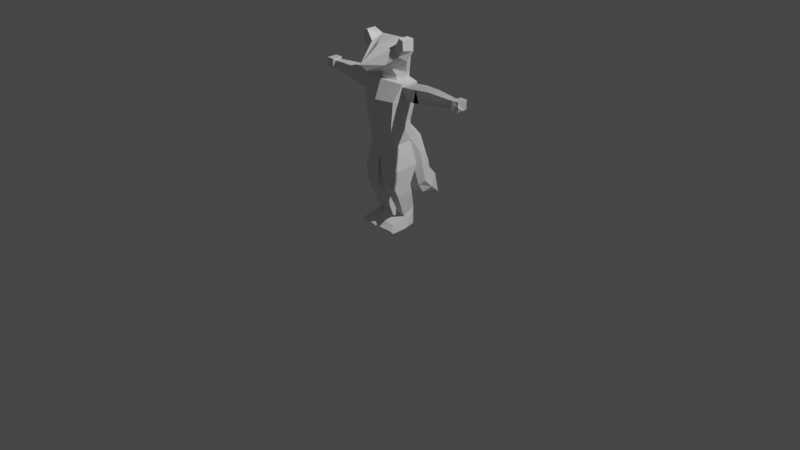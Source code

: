 # Source: Sable.01.06.21.blend  (saved by Blender 2.92.15; exported with 4.5.12 LTS)
import bpy
from mathutils import Matrix  # noqa: F401  (used for matrix-valued properties, if any)

bpy.ops.wm.read_factory_settings(use_empty=True)
scene = bpy.context.scene
scene.name = 'Scene'

# ---- collections
col_sable = bpy.data.collections.new('Sable'); scene.collection.children.link(col_sable)
col_render = bpy.data.collections.new('Render'); scene.collection.children.link(col_render)

# ---- materials (node trees are filled in below, after node groups)
mat_material = bpy.data.materials.new('Material')
mat_material.alpha_threshold = 0.0
mat_material.use_transparent_shadow = False
mat_material.line_color = (0.0, 0.0, 0.0, 1.0)

# ---- material node trees
mat_material.use_nodes = True; mat_material.node_tree.nodes.clear()
_N = mat_material.node_tree.nodes; _L = mat_material.node_tree.links
n0 = _N.new('ShaderNodeOutputMaterial'); n0.name = 'Material Output'; n0.location = (300, 300)
n1 = _N.new('ShaderNodeBsdfPrincipled'); n1.name = 'Principled BSDF'; n1.location = (10, 300)
n1.distribution = 'GGX'
n1.subsurface_method = 'BURLEY'
n1.inputs[2].default_value = 0.4
n1.inputs[3].default_value = 1.45
n1.inputs[27].default_value = (0.0, 0.0, 0.0, 1.0)
n1.inputs[28].default_value = 1.0
_L.new(n1.outputs[0], n0.inputs[0])
n0.is_active_output = True

# ---- world
world_world = bpy.data.worlds.new('World'); scene.world = world_world
world_world.use_nodes = True; world_world.node_tree.nodes.clear()
_N = world_world.node_tree.nodes; _L = world_world.node_tree.links
n0 = _N.new('ShaderNodeOutputWorld'); n0.name = 'World Output'; n0.location = (300, 300)
n1 = _N.new('ShaderNodeBackground'); n1.name = 'Background'; n1.location = (10, 300)
n1.inputs[0].default_value = (0.05088, 0.05088, 0.05088, 1.0)
_L.new(n1.outputs[0], n0.inputs[0])
n0.is_active_output = True
world_world.color = (0.05088, 0.05088, 0.05088)
world_world.use_sun_shadow = False
world_world.sun_shadow_jitter_overblur = 0.0

# ---- cameras
cam_camera = bpy.data.cameras.new('Camera')
cam_camera.clip_end = 100.0
cam_camera.ortho_scale = 7.314

# ---- lights
light_light = bpy.data.lights.new('Light', 'POINT')
light_light.transmission_factor = 0.0
light_light.energy = 1000.0
light_light.shadow_soft_size = 0.1
light_light.shadow_maximum_resolution = 0.006
light_light.use_absolute_resolution = True

# ---- meshes
me_cube = bpy.data.meshes.new('Cube')
me_cube.from_pydata([(0.0, -0.6563, 17.46), (0.0, -1.943, 14.64), (0.0, -4.426, 15.72), (0.0, -3.769, 15.02), (-1.969, -0.9326, 17.86), (-1.949, -0.9395, 15.68), (-1.969, -1.856, 17.86), (-1.907, -1.865, 16.25), (-1.364, -1.856, 16.96), (-1.364, -0.6563, 17.4), (-2.405, -1.856, 17.73), (-2.405, -0.6563, 17.73), (-2.409, -0.6622, 16.61), (-2.433, -1.856, 16.9), (-1.001, -1.871, 15.16), (-1.001, -2.552, 15.49), (-1.291, -0.4077, 14.44), (0.0, -1.917, 14.19), (0.0, 0.5269, 14.45), (-1.019, 0.2642, 14.45), (-1.073, -1.292, 14.34), (0.0, -2.536, 17.0), (0.0, 0.5631, 15.85), (0.0, -1.917, 13.29), (0.0, 0.3371, 13.55), (-1.003, 0.185, 13.55), (-1.073, -1.292, 13.44), (-1.369, 0.1983, 17.01), (0.0, 0.6227, 17.0), (-1.038, -0.5534, 13.49)], [], [(9, 4, 6, 8), (3, 2, 8, 7, 15), (10, 6, 4, 11), (14, 1, 3, 15), (5, 12, 11, 4, 9), (0, 9, 8, 2, 21), (13, 10, 11, 12), (7, 13, 12, 5), (5, 14, 15, 7), (14, 5, 16, 20), (19, 18, 24, 25), (9, 0, 28, 27), (1, 14, 20, 17), (7, 8, 6, 10, 13), (17, 20, 26, 23), (27, 28, 22, 18, 19, 16, 5, 9), (20, 16, 29, 26), (29, 16, 19, 25)])
_uv = me_cube.uv_layers.new(name='UVMap')
_uv.uv.foreach_set('vector', [0.75, 0.5, 0.875, 0.5, 0.875, 0.75, 0.75, 0.75, 0.375, 0.75, 0.625, 0.75, 0.625, 0.875, 0.375, 1.0, 0.375, 0.875, 0.5, 0.0, 0.625, 0.0, 0.625, 0.25, 0.5, 0.25, 0.25, 0.5, 0.375, 0.5, 0.375, 0.75, 0.25, 0.75, 0.375, 0.25, 0.4375, 0.25, 0.5, 0.25, 0.625, 0.25, 0.625, 0.375, 0.625, 0.5, 0.75, 0.5, 0.75, 0.75, 0.625, 0.75, 0.625, 0.625, 0.4375, 0.0, 0.5, 0.0, 0.5, 0.25, 0.4375, 0.25, 0.375, 0.0, 0.4375, 0.0, 0.4375, 0.25, 0.375, 0.25, 0.125, 0.5, 0.25, 0.5, 0.25, 0.75, 0.125, 0.75, 0.25, 0.5, 0.125, 0.5, 0.125, 0.5, 0.25, 0.5, 0.75, 0.5, 0.625, 0.5, 0.625, 0.5, 0.75, 0.5, 0.75, 0.5, 0.625, 0.5, 0.625, 0.5, 0.75, 0.5, 0.375, 0.5, 0.25, 0.5, 0.25, 0.5, 0.375, 0.5, 0.375, 1.0, 0.625, 0.875, 0.625, 1.0, 0.5, 1.0, 0.4375, 1.0, 0.375, 0.5, 0.25, 0.5, 0.25, 0.5, 0.375, 0.5, 0.75, 0.5, 0.625, 0.5, 0.625, 0.5, 0.625, 0.5, 0.625, 0.375, 0.375, 0.25, 0.375, 0.25, 0.625, 0.375, 0.25, 0.5, 0.375, 0.25, 0.4375, 0.4375, 0.25, 0.5, 0.4375, 0.4375, 0.375, 0.25, 0.625, 0.375, 0.625, 0.375])
me_cube.materials.append(mat_material)
me_cube.use_remesh_preserve_volume = False
me_cube.use_remesh_preserve_attributes = False
me_cube.use_mirror_vertex_groups = False
me_cube.update()
me_cube_001 = bpy.data.meshes.new('Cube.001')
me_cube_001.from_pydata([(-1.74, -2.354, 12.31), (-2.012, -1.545, 13.81), (-1.587, 0.4064, 11.93), (-2.02, 0.1985, 13.69), (0.0, -2.816, 12.31), (0.0, -2.151, 14.01), (0.0, 0.8191, 12.31), (0.0, 0.6869, 13.82), (-1.21, 0.2107, 10.02), (-1.439, -2.298, 10.05), (0.0, 0.549, 10.05), (0.0, -2.816, 10.05), (0.0, -2.816, 10.05), (-1.108, 0.3325, 8.021), (-1.179, -2.062, 7.922), (0.0, 0.678, 7.589), (0.0, -2.291, 7.16), (-1.859, -0.8398, 11.72), (-1.514, -1.073, 9.917), (0.0, -0.8066, 7.398), (-1.143, -0.8645, 7.971), (-2.016, -0.6734, 13.75)], [], [(2, 3, 7, 6), (4, 5, 1, 0), (4, 0, 9, 11), (2, 6, 10, 8), (13, 20, 18, 8), (9, 14, 16, 12, 11), (18, 17, 2, 8), (14, 20, 13, 15, 19, 16), (8, 10, 15, 13), (0, 17, 18, 9), (1, 21, 17, 0), (3, 21, 1, 5, 7), (18, 20, 14, 9), (17, 21, 3, 2)])
_uv = me_cube_001.uv_layers.new(name='UVMap')
_uv.uv.foreach_set('vector', [0.375, 0.25, 0.625, 0.25, 0.625, 0.5, 0.375, 0.5, 0.375, 0.75, 0.625, 0.75, 0.625, 1.0, 0.375, 1.0, 0.375, 0.75, 0.375, 1.0, 0.375, 1.0, 0.375, 0.75, 0.375, 0.25, 0.375, 0.5, 0.375, 0.5, 0.375, 0.25, 0.125, 0.5, 0.25, 0.75, 0.375, 0.125, 0.375, 0.25, 0.375, 0.0, 0.375, 1.0, 0.375, 0.75, 0.375, 0.75, 0.375, 0.75, 0.375, 0.125, 0.375, 0.125, 0.375, 0.25, 0.375, 0.25, 0.375, 1.0, 0.25, 0.75, 0.125, 0.5, 0.375, 0.5, 0.375, 0.625, 0.375, 0.75, 0.375, 0.25, 0.375, 0.5, 0.375, 0.5, 0.375, 0.25, 0.375, 0.0, 0.375, 0.125, 0.375, 0.125, 0.375, 0.0, 0.875, 0.75, 0.75, 0.5, 0.375, 0.125, 0.375, 0.0, 0.625, 0.25, 0.75, 0.5, 0.875, 0.75, 0.625, 0.75, 0.625, 0.5, 0.375, 0.125, 0.25, 0.75, 0.375, 1.0, 0.375, 0.0, 0.375, 0.125, 0.75, 0.5, 0.625, 0.25, 0.375, 0.25])
me_cube_001.use_remesh_fix_poles = True
me_cube_001.use_remesh_preserve_attributes = False
me_cube_001.use_mirror_vertex_groups = False
me_cube_001.update()
me_cube_004 = bpy.data.meshes.new('Cube.004')
me_cube_004.from_pydata([(-0.8861, 0.8604, 6.412), (-1.036, 0.4341, 8.054), (-0.8385, 2.467, 6.222), (-1.0, 0.2293, 9.71), (0.893, 0.8604, 6.412), (1.046, 0.4341, 8.054), (0.8447, 2.467, 6.222), (1.0, 0.2293, 9.71), (-0.6873, 1.95, 7.992), (0.6981, 1.95, 7.992), (-0.7558, 3.071, 4.488), (-0.7392, 1.754, 3.097), (0.7561, 3.069, 4.489), (0.7425, 1.754, 3.097), (-0.3854, 4.504, 1.598), (-0.6839, 2.349, 2.208), (0.3854, 4.504, 1.598), (0.6855, 2.349, 2.208), (0.7628, 3.831, 3.634), (-0.7597, 3.831, 3.635), (-0.7589, 1.222, 4.617), (0.7418, 1.238, 4.626), (0.8073, 2.839, 5.358), (-0.8243, 2.858, 5.363), (-1.092, 1.548, 6.505), (1.111, 1.548, 6.505), (-1.063, 2.227, 3.475), (1.083, 2.227, 3.475), (0.989, 1.217, 8.129), (-1.073, 1.971, 4.978), (-0.9696, 1.217, 8.129), (-0.9161, 3.246, 2.564), (0.9353, 3.247, 2.566), (1.097, 1.88, 5.023), (0.000145, 3.162, 4.788), (-0.008482, 2.941, 5.66), (0.001519, 3.924, 3.933), (0.0054, 2.042, 8.291), (0.0, 5.027, 1.086), (0.0, 0.3217, 10.01), (0.003098, 2.56, 6.521), (1.046, -0.4183, 8.16), (1.0, -0.5022, 9.643), (-1.036, -0.4183, 8.16), (-1.0, -0.5022, 9.643), (0.004816, 0.3527, 7.947), (0.0007122, 2.018, 2.1), (0.003664, 0.5292, 6.305), (0.002407, 0.8988, 4.515), (0.001336, 1.423, 2.99)], [], [(0, 1, 30, 24), (8, 3, 39, 37), (6, 9, 28, 25), (4, 5, 45, 47), (21, 48, 49, 13), (2, 8, 37, 40), (19, 36, 38, 14), (23, 35, 34, 10), (29, 23, 10, 26), (14, 38, 46, 15), (12, 27, 32, 18), (11, 26, 31, 15), (13, 49, 46, 17), (10, 34, 36, 19), (25, 28, 5, 4), (24, 2, 23, 29), (2, 40, 35, 23), (4, 47, 48, 21), (0, 24, 29, 20), (25, 4, 21, 33), (24, 30, 8, 2), (20, 29, 26, 11), (25, 33, 22, 6), (1, 43, 44, 3, 8, 30), (15, 31, 14), (18, 32, 16), (31, 26, 10, 19), (14, 31, 19), (16, 32, 17), (32, 27, 13, 17), (33, 21, 13, 27), (22, 33, 27, 12), (40, 37, 9, 6), (38, 36, 18, 16), (36, 34, 12, 18), (35, 40, 6, 22), (34, 35, 22, 12), (37, 39, 7, 9), (1, 45, 5, 41, 43), (7, 39, 3, 44, 42), (5, 28, 9, 7, 42, 41), (47, 45, 1, 0), (48, 47, 0, 20), (49, 48, 20, 11), (46, 49, 11, 15), (46, 38, 16, 17)])
_uv = me_cube_004.uv_layers.new(name='UVMap')
_uv.uv.foreach_set('vector', [0.375, 0.0, 0.625, 0.0, 0.5625, 0.125, 0.375, 0.125, 0.5, 0.25, 0.625, 0.25, 0.625, 0.375, 0.5, 0.375, 0.375, 0.5, 0.5, 0.5, 0.5625, 0.625, 0.375, 0.625, 0.375, 0.75, 0.625, 0.75, 0.625, 0.875, 0.375, 0.875, 0.375, 0.75, 0.375, 0.8732, 0.375, 0.8751, 0.375, 0.75, 0.375, 0.25, 0.5, 0.25, 0.5, 0.375, 0.375, 0.375, 0.375, 0.25, 0.375, 0.375, 0.375, 0.375, 0.375, 0.25, 0.375, 0.25, 0.375, 0.375, 0.375, 0.375, 0.375, 0.25, 0.375, 0.125, 0.375, 0.25, 0.375, 0.25, 0.375, 0.125, 0.125, 0.5, 0.25, 0.5, 0.25, 0.75, 0.125, 0.75, 0.375, 0.5, 0.375, 0.625, 0.375, 0.619, 0.375, 0.5, 0.375, 0.0, 0.375, 0.125, 0.375, 0.1308, 0.375, 0.0, 0.375, 0.75, 0.375, 0.8751, 0.375, 0.875, 0.375, 0.75, 0.375, 0.25, 0.375, 0.375, 0.375, 0.375, 0.375, 0.25, 0.375, 0.625, 0.5625, 0.625, 0.625, 0.75, 0.375, 0.75, 0.375, 0.125, 0.375, 0.25, 0.375, 0.25, 0.375, 0.125, 0.375, 0.25, 0.375, 0.375, 0.375, 0.375, 0.375, 0.25, 0.375, 0.75, 0.375, 0.875, 0.375, 0.8732, 0.375, 0.75, 0.375, 0.0, 0.375, 0.125, 0.375, 0.125, 0.375, 0.0, 0.375, 0.625, 0.375, 0.75, 0.375, 0.75, 0.375, 0.625, 0.375, 0.125, 0.5625, 0.125, 0.5, 0.25, 0.375, 0.25, 0.375, 0.0, 0.375, 0.125, 0.375, 0.125, 0.375, 0.0, 0.375, 0.625, 0.375, 0.625, 0.375, 0.5, 0.375, 0.5, 0.625, 0.0, 0.625, 0.0, 0.625, 0.125, 0.625, 0.25, 0.5, 0.25, 0.5625, 0.125, 0.375, 0.0, 0.375, 0.1308, 0.375, 0.25, 0.375, 0.5, 0.375, 0.619, 0.375, 0.5, 0.375, 0.1308, 0.375, 0.125, 0.375, 0.25, 0.375, 0.25, 0.375, 0.25, 0.375, 0.1308, 0.375, 0.25, 0.375, 0.5, 0.375, 0.619, 0.375, 0.75, 0.375, 0.619, 0.375, 0.625, 0.375, 0.75, 0.375, 0.75, 0.375, 0.625, 0.375, 0.75, 0.375, 0.75, 0.375, 0.625, 0.375, 0.5, 0.375, 0.625, 0.375, 0.625, 0.375, 0.5, 0.375, 0.375, 0.5, 0.375, 0.5, 0.5, 0.375, 0.5, 0.375, 0.375, 0.375, 0.375, 0.375, 0.5, 0.375, 0.5, 0.375, 0.375, 0.375, 0.375, 0.375, 0.5, 0.375, 0.5, 0.375, 0.375, 0.375, 0.375, 0.375, 0.5, 0.375, 0.5, 0.375, 0.375, 0.375, 0.375, 0.375, 0.5, 0.375, 0.5, 0.5, 0.375, 0.625, 0.375, 0.625, 0.5, 0.5, 0.5, 0.625, 1.0, 0.625, 0.875, 0.625, 0.75, 0.625, 0.75, 0.625, 1.0, 0.625, 0.5, 0.75, 0.5, 0.875, 0.5, 0.875, 0.625, 0.625, 0.625, 0.625, 0.75, 0.5625, 0.625, 0.5, 0.5, 0.625, 0.5, 0.625, 0.625, 0.625, 0.75, 0.375, 0.875, 0.625, 0.875, 0.625, 1.0, 0.375, 1.0, 0.375, 0.8732, 0.375, 0.875, 0.375, 1.0, 0.375, 1.0, 0.375, 0.8751, 0.375, 0.8732, 0.375, 1.0, 0.375, 1.0, 0.375, 0.875, 0.375, 0.8751, 0.375, 1.0, 0.375, 1.0, 0.25, 0.75, 0.25, 0.5, 0.375, 0.5, 0.375, 0.75])
me_cube_004.use_remesh_fix_poles = True
me_cube_004.use_remesh_preserve_attributes = False
me_cube_004.use_mirror_vertex_groups = False
me_cube_004.update()
me_cube_003 = bpy.data.meshes.new('Cube.003')
me_cube_003.from_pydata([(0.1854, -2.381, 5.776), (-0.0122, -2.291, 7.16), (0.1866, 0.6706, 5.956), (-0.004997, 0.678, 7.589), (1.737, -2.336, 5.701), (1.163, -2.062, 7.922), (1.737, 0.4616, 5.892), (1.087, 0.3325, 8.021), (0.5498, -0.09487, 3.375), (0.5487, -1.787, 3.375), (1.733, -0.09487, 3.375), (1.725, -1.787, 3.375), (0.868, 0.4182, 1.651), (0.7675, -0.8281, 1.158), (1.402, 0.4182, 1.651), (1.521, -0.8281, 1.068), (0.6351, 0.2413, 0.03614), (0.4125, -0.9347, 3.338e-05), (1.548, 0.2638, 0.03706), (1.819, -0.9345, 0.0002527), (0.4096, -2.803, 0.3196), (1.879, -2.803, 0.3196), (0.4096, -2.539, -3.815e-06), (1.879, -2.539, -3.815e-06), (0.5767, -2.267, 0.8004), (1.712, -2.267, 0.6764), (0.4541, -2.182, 4.187), (1.705, -2.182, 4.187), (1.74, -0.293, 4.187), (0.4742, -0.293, 4.187), (1.616, -1.548, 0.8603), (0.6721, -1.548, 0.9739)], [], [(0, 1, 3, 2), (2, 3, 7, 6), (6, 7, 5, 4), (4, 5, 1, 0), (27, 26, 9, 11), (10, 11, 15, 14), (29, 28, 10, 8), (26, 29, 8, 9), (28, 27, 11, 10), (25, 24, 20, 21), (9, 8, 12, 13), (11, 9, 13, 15), (8, 10, 14, 12), (16, 18, 19, 17), (12, 14, 18, 16), (14, 15, 19, 18), (13, 12, 16, 17), (21, 20, 22, 23), (13, 17, 22, 20, 24, 31), (19, 15, 30, 25, 21, 23), (17, 19, 23, 22), (30, 31, 24, 25), (6, 4, 27, 28), (0, 2, 29, 26), (2, 6, 28, 29), (4, 0, 26, 27), (15, 13, 31, 30)])
_uv = me_cube_003.uv_layers.new(name='UVMap')
_uv.uv.foreach_set('vector', [0.375, 0.0, 0.625, 0.0, 0.625, 0.25, 0.375, 0.25, 0.375, 0.25, 0.625, 0.25, 0.625, 0.5, 0.375, 0.5, 0.375, 0.5, 0.625, 0.5, 0.625, 0.75, 0.375, 0.75, 0.375, 0.75, 0.625, 0.75, 0.625, 1.0, 0.375, 1.0, 0.375, 0.75, 0.375, 1.0, 0.375, 1.0, 0.375, 0.75, 0.375, 0.5, 0.375, 0.75, 0.375, 0.75, 0.375, 0.5, 0.375, 0.25, 0.375, 0.5, 0.375, 0.5, 0.375, 0.25, 0.375, 0.0, 0.375, 0.25, 0.375, 0.25, 0.375, 0.0, 0.375, 0.5, 0.375, 0.75, 0.375, 0.75, 0.375, 0.5, 0.375, 0.75, 0.375, 1.0, 0.375, 1.0, 0.375, 0.75, 0.375, 0.0, 0.375, 0.25, 0.375, 0.25, 0.375, 0.0, 0.375, 0.75, 0.375, 1.0, 0.375, 1.0, 0.375, 0.75, 0.375, 0.25, 0.375, 0.5, 0.375, 0.5, 0.375, 0.25, 0.125, 0.5, 0.375, 0.5, 0.375, 0.75, 0.125, 0.75, 0.375, 0.25, 0.375, 0.5, 0.375, 0.5, 0.375, 0.25, 0.375, 0.5, 0.375, 0.75, 0.375, 0.75, 0.375, 0.5, 0.375, 0.0, 0.375, 0.25, 0.375, 0.25, 0.375, 0.0, 0.375, 0.75, 0.375, 1.0, 0.375, 1.0, 0.375, 0.75, 0.375, 0.0, 0.375, 0.0, 0.375, 0.0, 0.375, 0.0, 0.375, 0.0, 0.375, 0.0, 0.375, 0.75, 0.375, 0.75, 0.375, 0.75, 0.375, 0.75, 0.375, 0.75, 0.375, 0.75, 0.125, 0.75, 0.375, 0.75, 0.375, 0.75, 0.125, 0.75, 0.375, 0.75, 0.375, 1.0, 0.375, 1.0, 0.375, 0.75, 0.375, 0.5, 0.375, 0.75, 0.375, 0.75, 0.375, 0.5, 0.375, 0.0, 0.375, 0.25, 0.375, 0.25, 0.375, 0.0, 0.375, 0.25, 0.375, 0.5, 0.375, 0.5, 0.375, 0.25, 0.375, 0.75, 0.375, 1.0, 0.375, 1.0, 0.375, 0.75, 0.375, 0.75, 0.375, 1.0, 0.375, 1.0, 0.375, 0.75])
me_cube_003.use_remesh_fix_poles = True
me_cube_003.use_remesh_preserve_attributes = False
me_cube_003.use_mirror_vertex_groups = False
me_cube_003.update()
me_cube_002 = bpy.data.meshes.new('Cube.002')
me_cube_002.from_pydata([(-0.7522, -0.7456, 2.31), (-0.7021, -0.6273, 3.623), (-0.7522, 0.6117, 2.31), (-0.7164, 0.4444, 3.663), (-0.6242, -0.7456, 1.695), (0.4992, -0.7456, 2.048), (-0.6255, 0.7425, 1.695), (0.498, 0.7425, 2.048), (0.5816, 0.5433, 0.7451), (-0.5149, 0.5433, 0.5734), (-0.5141, -0.5464, 0.5734), (0.5823, -0.5464, 0.7451), (0.5611, 0.5005, 0.1603), (-0.4456, 0.5005, -0.01337), (-0.4449, -0.5036, -0.01337), (0.5617, -0.5036, 0.1603), (0.5695, -0.5111, -1.943), (-0.2911, -0.5111, -1.94), (-0.2915, 0.508, -1.94), (0.569, 0.508, -1.943), (0.5053, 0.4044, -0.817), (-0.3161, 0.4044, -0.9774), (-0.3157, -0.4075, -0.9774), (0.5058, -0.4075, -0.817), (0.4368, 0.3, -1.768), (-0.1845, 0.3, -1.766), (-0.1842, -0.3031, -1.766), (0.437, -0.3031, -1.768), (0.5859, 0.508, -2.653), (-0.2721, 0.508, -2.652), (0.5863, -0.5111, -2.653), (-0.2717, -0.5111, -2.652), (0.403, 0.6135, 3.527), (0.4043, -0.8746, 3.527)], [], [(0, 1, 3, 2), (2, 3, 32, 7, 6), (7, 5, 11, 8), (4, 5, 33, 1, 0), (2, 6, 4, 0), (32, 3, 1, 33), (11, 10, 14, 15), (6, 7, 8, 9), (5, 4, 10, 11), (4, 6, 9, 10), (14, 22, 23, 15), (10, 9, 13, 14), (8, 11, 15, 12), (9, 8, 12, 13), (27, 26, 17, 16), (13, 21, 22, 14), (17, 18, 29, 31), (15, 23, 20, 12), (23, 22, 26, 27), (25, 24, 19, 18), (26, 25, 18, 17), (24, 27, 16, 19), (22, 21, 25, 26), (20, 23, 27, 24), (21, 20, 24, 25), (12, 20, 21, 13), (29, 28, 30, 31), (16, 17, 31, 30), (19, 16, 30, 28), (18, 19, 28, 29), (7, 32, 33, 5)])
_uv = me_cube_002.uv_layers.new(name='UVMap')
_uv.uv.foreach_set('vector', [0.375, 0.0, 0.625, 0.0, 0.625, 0.25, 0.375, 0.25, 0.375, 0.25, 0.625, 0.25, 0.625, 0.375, 0.625, 0.5, 0.375, 0.5, 0.625, 0.5, 0.625, 0.75, 0.625, 0.75, 0.625, 0.5, 0.375, 0.75, 0.625, 0.75, 0.625, 0.875, 0.625, 1.0, 0.375, 1.0, 0.125, 0.5, 0.375, 0.5, 0.375, 0.75, 0.125, 0.75, 0.75, 0.5, 0.875, 0.5, 0.875, 0.75, 0.75, 0.75, 0.625, 0.75, 0.375, 0.75, 0.375, 0.75, 0.625, 0.75, 0.375, 0.5, 0.625, 0.5, 0.625, 0.5, 0.375, 0.5, 0.625, 0.75, 0.375, 0.75, 0.375, 0.75, 0.625, 0.75, 0.375, 0.75, 0.375, 0.5, 0.375, 0.5, 0.375, 0.75, 0.375, 0.75, 0.375, 0.75, 0.625, 0.75, 0.625, 0.75, 0.375, 0.75, 0.375, 0.5, 0.375, 0.5, 0.375, 0.75, 0.625, 0.5, 0.625, 0.75, 0.625, 0.75, 0.625, 0.5, 0.375, 0.5, 0.625, 0.5, 0.625, 0.5, 0.375, 0.5, 0.625, 0.75, 0.375, 0.75, 0.375, 0.75, 0.625, 0.75, 0.375, 0.5, 0.375, 0.5, 0.375, 0.75, 0.375, 0.75, 0.375, 0.75, 0.375, 0.5, 0.375, 0.5, 0.375, 0.75, 0.625, 0.75, 0.625, 0.75, 0.625, 0.5, 0.625, 0.5, 0.625, 0.75, 0.375, 0.75, 0.375, 0.75, 0.625, 0.75, 0.375, 0.5, 0.625, 0.5, 0.625, 0.5, 0.375, 0.5, 0.375, 0.75, 0.375, 0.5, 0.375, 0.5, 0.375, 0.75, 0.625, 0.5, 0.625, 0.75, 0.625, 0.75, 0.625, 0.5, 0.375, 0.75, 0.375, 0.5, 0.375, 0.5, 0.375, 0.75, 0.625, 0.5, 0.625, 0.75, 0.625, 0.75, 0.625, 0.5, 0.375, 0.5, 0.625, 0.5, 0.625, 0.5, 0.375, 0.5, 0.625, 0.5, 0.625, 0.5, 0.375, 0.5, 0.375, 0.5, 0.375, 0.5, 0.625, 0.5, 0.625, 0.75, 0.375, 0.75, 0.625, 0.75, 0.375, 0.75, 0.375, 0.75, 0.625, 0.75, 0.625, 0.5, 0.625, 0.75, 0.625, 0.75, 0.625, 0.5, 0.375, 0.5, 0.625, 0.5, 0.625, 0.5, 0.375, 0.5, 0.625, 0.5, 0.75, 0.5, 0.75, 0.75, 0.625, 0.75])
me_cube_002.use_remesh_fix_poles = True
me_cube_002.use_remesh_preserve_attributes = False
me_cube_002.use_mirror_vertex_groups = False
me_cube_002.update()
me_cube_006 = bpy.data.meshes.new('Cube.006')
me_cube_006.from_pydata([(-0.2098, -2.381, 5.776), (-0.0122, -2.291, 7.16), (-0.211, 0.6706, 5.956), (-0.0194, 0.678, 7.589), (-1.761, -2.336, 5.701), (-1.188, -2.062, 7.922), (-1.787, 0.4616, 5.892), (-1.137, 0.3325, 8.021), (-0.5742, -0.09487, 3.375), (-0.5731, -1.787, 3.375), (-1.784, -0.09487, 3.375), (-1.749, -1.787, 3.375), (-0.9181, 0.4182, 1.651), (-0.7919, -0.8281, 1.158), (-1.452, 0.4182, 1.651), (-1.545, -0.8281, 1.068), (-0.6852, 0.2413, 0.03614), (-0.4369, -0.9347, 3.338e-05), (-1.598, 0.2638, 0.03706), (-1.869, -0.9345, 0.0002527), (-0.434, -2.803, 0.3196), (-1.903, -2.803, 0.3196), (-0.4598, -2.539, -3.815e-06), (-1.929, -2.539, -3.815e-06), (-0.6011, -2.267, 0.8004), (-1.736, -2.267, 0.6764), (-0.4785, -2.182, 4.187), (-1.729, -2.182, 4.187), (-1.79, -0.293, 4.187), (-0.4986, -0.293, 4.187), (-1.641, -1.548, 0.8603), (-0.6965, -1.548, 0.9739)], [], [(0, 1, 3, 2), (2, 3, 7, 6), (6, 7, 5, 4), (4, 5, 1, 0), (27, 26, 9, 11), (10, 11, 15, 14), (29, 28, 10, 8), (26, 29, 8, 9), (28, 27, 11, 10), (25, 24, 20, 21), (9, 8, 12, 13), (11, 9, 13, 15), (8, 10, 14, 12), (16, 18, 19, 17), (12, 14, 18, 16), (14, 15, 19, 18), (13, 12, 16, 17), (21, 20, 22, 23), (13, 17, 22, 20, 24, 31), (19, 15, 30, 25, 21, 23), (17, 19, 23, 22), (30, 31, 24, 25), (6, 4, 27, 28), (0, 2, 29, 26), (2, 6, 28, 29), (4, 0, 26, 27), (15, 13, 31, 30)])
_uv = me_cube_006.uv_layers.new(name='UVMap')
_uv.uv.foreach_set('vector', [0.375, 0.0, 0.625, 0.0, 0.625, 0.25, 0.375, 0.25, 0.375, 0.25, 0.625, 0.25, 0.625, 0.5, 0.375, 0.5, 0.375, 0.5, 0.625, 0.5, 0.625, 0.75, 0.375, 0.75, 0.375, 0.75, 0.625, 0.75, 0.625, 1.0, 0.375, 1.0, 0.375, 0.75, 0.375, 1.0, 0.375, 1.0, 0.375, 0.75, 0.375, 0.5, 0.375, 0.75, 0.375, 0.75, 0.375, 0.5, 0.375, 0.25, 0.375, 0.5, 0.375, 0.5, 0.375, 0.25, 0.375, 0.0, 0.375, 0.25, 0.375, 0.25, 0.375, 0.0, 0.375, 0.5, 0.375, 0.75, 0.375, 0.75, 0.375, 0.5, 0.375, 0.75, 0.375, 1.0, 0.375, 1.0, 0.375, 0.75, 0.375, 0.0, 0.375, 0.25, 0.375, 0.25, 0.375, 0.0, 0.375, 0.75, 0.375, 1.0, 0.375, 1.0, 0.375, 0.75, 0.375, 0.25, 0.375, 0.5, 0.375, 0.5, 0.375, 0.25, 0.125, 0.5, 0.375, 0.5, 0.375, 0.75, 0.125, 0.75, 0.375, 0.25, 0.375, 0.5, 0.375, 0.5, 0.375, 0.25, 0.375, 0.5, 0.375, 0.75, 0.375, 0.75, 0.375, 0.5, 0.375, 0.0, 0.375, 0.25, 0.375, 0.25, 0.375, 0.0, 0.375, 0.75, 0.375, 1.0, 0.375, 1.0, 0.375, 0.75, 0.375, 0.0, 0.375, 0.0, 0.375, 0.0, 0.375, 0.0, 0.375, 0.0, 0.375, 0.0, 0.375, 0.75, 0.375, 0.75, 0.375, 0.75, 0.375, 0.75, 0.375, 0.75, 0.375, 0.75, 0.125, 0.75, 0.375, 0.75, 0.375, 0.75, 0.125, 0.75, 0.375, 0.75, 0.375, 1.0, 0.375, 1.0, 0.375, 0.75, 0.375, 0.5, 0.375, 0.75, 0.375, 0.75, 0.375, 0.5, 0.375, 0.0, 0.375, 0.25, 0.375, 0.25, 0.375, 0.0, 0.375, 0.25, 0.375, 0.5, 0.375, 0.5, 0.375, 0.25, 0.375, 0.75, 0.375, 1.0, 0.375, 1.0, 0.375, 0.75, 0.375, 0.75, 0.375, 1.0, 0.375, 1.0, 0.375, 0.75])
me_cube_006.use_remesh_fix_poles = True
me_cube_006.use_remesh_preserve_attributes = False
me_cube_006.use_mirror_vertex_groups = False
me_cube_006.update()
me_cube_009 = bpy.data.meshes.new('Cube.009')
me_cube_009.from_pydata([(-0.7522, -0.7456, 2.31), (-0.7021, -0.6273, 3.623), (-0.7522, 0.6117, 2.31), (-0.7164, 0.4444, 3.663), (-0.6242, -0.7456, 1.695), (0.4992, -0.7456, 2.048), (-0.6255, 0.7425, 1.695), (0.498, 0.7425, 2.048), (0.5816, 0.5433, 0.7451), (-0.5149, 0.5433, 0.5734), (-0.5141, -0.5464, 0.5734), (0.5823, -0.5464, 0.7451), (0.5611, 0.5005, 0.1603), (-0.4456, 0.5005, -0.01337), (-0.4449, -0.5036, -0.01337), (0.5617, -0.5036, 0.1603), (0.5695, -0.5111, -1.943), (-0.2911, -0.5111, -1.94), (-0.2915, 0.508, -1.94), (0.569, 0.508, -1.943), (0.5053, 0.4044, -0.817), (-0.3161, 0.4044, -0.9774), (-0.3157, -0.4075, -0.9774), (0.5058, -0.4075, -0.817), (0.4368, 0.3, -1.768), (-0.1845, 0.3, -1.766), (-0.1842, -0.3031, -1.766), (0.437, -0.3031, -1.768), (0.5859, 0.508, -2.653), (-0.2721, 0.508, -2.652), (0.5863, -0.5111, -2.653), (-0.2717, -0.5111, -2.652), (0.403, 0.6135, 3.527), (0.4043, -0.8746, 3.527)], [], [(0, 1, 3, 2), (2, 3, 32, 7, 6), (7, 5, 11, 8), (4, 5, 33, 1, 0), (2, 6, 4, 0), (32, 3, 1, 33), (11, 10, 14, 15), (6, 7, 8, 9), (5, 4, 10, 11), (4, 6, 9, 10), (14, 22, 23, 15), (10, 9, 13, 14), (8, 11, 15, 12), (9, 8, 12, 13), (27, 26, 17, 16), (13, 21, 22, 14), (17, 18, 29, 31), (15, 23, 20, 12), (23, 22, 26, 27), (25, 24, 19, 18), (26, 25, 18, 17), (24, 27, 16, 19), (22, 21, 25, 26), (20, 23, 27, 24), (21, 20, 24, 25), (12, 20, 21, 13), (29, 28, 30, 31), (16, 17, 31, 30), (19, 16, 30, 28), (18, 19, 28, 29), (7, 32, 33, 5)])
_uv = me_cube_009.uv_layers.new(name='UVMap')
_uv.uv.foreach_set('vector', [0.375, 0.0, 0.625, 0.0, 0.625, 0.25, 0.375, 0.25, 0.375, 0.25, 0.625, 0.25, 0.625, 0.375, 0.625, 0.5, 0.375, 0.5, 0.625, 0.5, 0.625, 0.75, 0.625, 0.75, 0.625, 0.5, 0.375, 0.75, 0.625, 0.75, 0.625, 0.875, 0.625, 1.0, 0.375, 1.0, 0.125, 0.5, 0.375, 0.5, 0.375, 0.75, 0.125, 0.75, 0.75, 0.5, 0.875, 0.5, 0.875, 0.75, 0.75, 0.75, 0.625, 0.75, 0.375, 0.75, 0.375, 0.75, 0.625, 0.75, 0.375, 0.5, 0.625, 0.5, 0.625, 0.5, 0.375, 0.5, 0.625, 0.75, 0.375, 0.75, 0.375, 0.75, 0.625, 0.75, 0.375, 0.75, 0.375, 0.5, 0.375, 0.5, 0.375, 0.75, 0.375, 0.75, 0.375, 0.75, 0.625, 0.75, 0.625, 0.75, 0.375, 0.75, 0.375, 0.5, 0.375, 0.5, 0.375, 0.75, 0.625, 0.5, 0.625, 0.75, 0.625, 0.75, 0.625, 0.5, 0.375, 0.5, 0.625, 0.5, 0.625, 0.5, 0.375, 0.5, 0.625, 0.75, 0.375, 0.75, 0.375, 0.75, 0.625, 0.75, 0.375, 0.5, 0.375, 0.5, 0.375, 0.75, 0.375, 0.75, 0.375, 0.75, 0.375, 0.5, 0.375, 0.5, 0.375, 0.75, 0.625, 0.75, 0.625, 0.75, 0.625, 0.5, 0.625, 0.5, 0.625, 0.75, 0.375, 0.75, 0.375, 0.75, 0.625, 0.75, 0.375, 0.5, 0.625, 0.5, 0.625, 0.5, 0.375, 0.5, 0.375, 0.75, 0.375, 0.5, 0.375, 0.5, 0.375, 0.75, 0.625, 0.5, 0.625, 0.75, 0.625, 0.75, 0.625, 0.5, 0.375, 0.75, 0.375, 0.5, 0.375, 0.5, 0.375, 0.75, 0.625, 0.5, 0.625, 0.75, 0.625, 0.75, 0.625, 0.5, 0.375, 0.5, 0.625, 0.5, 0.625, 0.5, 0.375, 0.5, 0.625, 0.5, 0.625, 0.5, 0.375, 0.5, 0.375, 0.5, 0.375, 0.5, 0.625, 0.5, 0.625, 0.75, 0.375, 0.75, 0.625, 0.75, 0.375, 0.75, 0.375, 0.75, 0.625, 0.75, 0.625, 0.5, 0.625, 0.75, 0.625, 0.75, 0.625, 0.5, 0.375, 0.5, 0.625, 0.5, 0.625, 0.5, 0.375, 0.5, 0.625, 0.5, 0.75, 0.5, 0.75, 0.75, 0.625, 0.75])
me_cube_009.use_remesh_fix_poles = True
me_cube_009.use_remesh_preserve_attributes = False
me_cube_009.use_mirror_vertex_groups = False
me_cube_009.update()
me_cube_010 = bpy.data.meshes.new('Cube.010')
me_cube_010.from_pydata([(-0.7522, -0.7456, 2.31), (-0.7021, -0.6273, 3.623), (-0.7522, 0.6117, 2.31), (-0.7164, 0.4444, 3.663), (-0.6242, -0.7456, 1.695), (0.4992, -0.7456, 2.048), (-0.6255, 0.7425, 1.695), (0.498, 0.7425, 2.048), (0.5816, 0.5433, 0.7451), (-0.5149, 0.5433, 0.5734), (-0.5141, -0.5464, 0.5734), (0.5823, -0.5464, 0.7451), (0.5611, 0.5005, 0.1603), (-0.4456, 0.5005, -0.01337), (-0.4449, -0.5036, -0.01337), (0.5617, -0.5036, 0.1603), (0.5695, -0.5111, -1.943), (-0.2911, -0.5111, -1.94), (-0.2915, 0.508, -1.94), (0.569, 0.508, -1.943), (0.5053, 0.4044, -0.817), (-0.3161, 0.4044, -0.9774), (-0.3157, -0.4075, -0.9774), (0.5058, -0.4075, -0.817), (0.4368, 0.3, -1.768), (-0.1845, 0.3, -1.766), (-0.1842, -0.3031, -1.766), (0.437, -0.3031, -1.768), (0.5859, 0.508, -2.653), (-0.2721, 0.508, -2.652), (0.5863, -0.5111, -2.653), (-0.2717, -0.5111, -2.652), (0.403, 0.6135, 3.527), (0.4043, -0.8746, 3.527)], [], [(0, 1, 3, 2), (2, 3, 32, 7, 6), (7, 5, 11, 8), (4, 5, 33, 1, 0), (2, 6, 4, 0), (32, 3, 1, 33), (11, 10, 14, 15), (6, 7, 8, 9), (5, 4, 10, 11), (4, 6, 9, 10), (14, 22, 23, 15), (10, 9, 13, 14), (8, 11, 15, 12), (9, 8, 12, 13), (27, 26, 17, 16), (13, 21, 22, 14), (17, 18, 29, 31), (15, 23, 20, 12), (23, 22, 26, 27), (25, 24, 19, 18), (26, 25, 18, 17), (24, 27, 16, 19), (22, 21, 25, 26), (20, 23, 27, 24), (21, 20, 24, 25), (12, 20, 21, 13), (29, 28, 30, 31), (16, 17, 31, 30), (19, 16, 30, 28), (18, 19, 28, 29), (7, 32, 33, 5)])
_uv = me_cube_010.uv_layers.new(name='UVMap')
_uv.uv.foreach_set('vector', [0.375, 0.0, 0.625, 0.0, 0.625, 0.25, 0.375, 0.25, 0.375, 0.25, 0.625, 0.25, 0.625, 0.375, 0.625, 0.5, 0.375, 0.5, 0.625, 0.5, 0.625, 0.75, 0.625, 0.75, 0.625, 0.5, 0.375, 0.75, 0.625, 0.75, 0.625, 0.875, 0.625, 1.0, 0.375, 1.0, 0.125, 0.5, 0.375, 0.5, 0.375, 0.75, 0.125, 0.75, 0.75, 0.5, 0.875, 0.5, 0.875, 0.75, 0.75, 0.75, 0.625, 0.75, 0.375, 0.75, 0.375, 0.75, 0.625, 0.75, 0.375, 0.5, 0.625, 0.5, 0.625, 0.5, 0.375, 0.5, 0.625, 0.75, 0.375, 0.75, 0.375, 0.75, 0.625, 0.75, 0.375, 0.75, 0.375, 0.5, 0.375, 0.5, 0.375, 0.75, 0.375, 0.75, 0.375, 0.75, 0.625, 0.75, 0.625, 0.75, 0.375, 0.75, 0.375, 0.5, 0.375, 0.5, 0.375, 0.75, 0.625, 0.5, 0.625, 0.75, 0.625, 0.75, 0.625, 0.5, 0.375, 0.5, 0.625, 0.5, 0.625, 0.5, 0.375, 0.5, 0.625, 0.75, 0.375, 0.75, 0.375, 0.75, 0.625, 0.75, 0.375, 0.5, 0.375, 0.5, 0.375, 0.75, 0.375, 0.75, 0.375, 0.75, 0.375, 0.5, 0.375, 0.5, 0.375, 0.75, 0.625, 0.75, 0.625, 0.75, 0.625, 0.5, 0.625, 0.5, 0.625, 0.75, 0.375, 0.75, 0.375, 0.75, 0.625, 0.75, 0.375, 0.5, 0.625, 0.5, 0.625, 0.5, 0.375, 0.5, 0.375, 0.75, 0.375, 0.5, 0.375, 0.5, 0.375, 0.75, 0.625, 0.5, 0.625, 0.75, 0.625, 0.75, 0.625, 0.5, 0.375, 0.75, 0.375, 0.5, 0.375, 0.5, 0.375, 0.75, 0.625, 0.5, 0.625, 0.75, 0.625, 0.75, 0.625, 0.5, 0.375, 0.5, 0.625, 0.5, 0.625, 0.5, 0.375, 0.5, 0.625, 0.5, 0.625, 0.5, 0.375, 0.5, 0.375, 0.5, 0.375, 0.5, 0.625, 0.5, 0.625, 0.75, 0.375, 0.75, 0.625, 0.75, 0.375, 0.75, 0.375, 0.75, 0.625, 0.75, 0.625, 0.5, 0.625, 0.75, 0.625, 0.75, 0.625, 0.5, 0.375, 0.5, 0.625, 0.5, 0.625, 0.5, 0.375, 0.5, 0.625, 0.5, 0.75, 0.5, 0.75, 0.75, 0.625, 0.75])
me_cube_010.use_remesh_fix_poles = True
me_cube_010.use_remesh_preserve_attributes = False
me_cube_010.use_mirror_vertex_groups = False
me_cube_010.update()
arm_armature_001 = bpy.data.armatures.new('Armature.001')  # bones are not reproduced

# ---- objects
ob_head = bpy.data.objects.new('Head', me_cube)
ob_torso = bpy.data.objects.new('Torso', me_cube_001)
ob_tail = bpy.data.objects.new('Tail', me_cube_004)
ob_leg_l = bpy.data.objects.new('Leg.L', me_cube_003)
ob_arm_l = bpy.data.objects.new('Arm.L', me_cube_002)
ob_leg_r = bpy.data.objects.new('Leg.R', me_cube_006)
ob_armature = bpy.data.objects.new('Armature', arm_armature_001)
ob_arm_l_002 = bpy.data.objects.new('Arm.L.002', me_cube_009)
ob_arm_l_001 = bpy.data.objects.new('Arm.L.001', me_cube_010)
ob_camera = bpy.data.objects.new('Camera', cam_camera)
ob_light = bpy.data.objects.new('Light', light_light)

# ---- transforms, parenting, visibility, modifiers, constraints
ob_head.location = (0.0, 0.0, 0.0)
ob_head.scale = (0.1104, 0.1104, 0.1104)
ob_head.lock_rotations_4d = False
ob_head.empty_display_type = 'ARROWS'
ob_head.lineart.crease_threshold = 0.0
_m = ob_head.modifiers.new('Mirror', 'MIRROR')
_m.use_clip = True
ob_torso.location = (0.0, 0.0, 0.0)
ob_torso.scale = (0.1104, 0.1104, 0.1104)
ob_torso.lineart.crease_threshold = 0.0
_m = ob_torso.modifiers.new('Mirror', 'MIRROR')
_m.use_clip = True
ob_tail.location = (0.0, 0.0, 0.0)
ob_tail.scale = (0.1104, 0.1104, 0.1104)
ob_tail.lineart.crease_threshold = 0.0
ob_leg_l.location = (0.0, 0.0, 0.0)
ob_leg_l.scale = (0.1104, 0.1104, 0.1104)
ob_leg_l.lineart.crease_threshold = 0.0
ob_arm_l.location = (0.6091, -0.07061, 1.454)
ob_arm_l.rotation_euler = (-1.344e-07, -1.571, 0.0)
ob_arm_l.scale = (0.1104, 0.1104, 0.1104)
ob_arm_l.lineart.crease_threshold = 0.0
ob_leg_r.location = (0.0, 0.0, 0.0)
ob_leg_r.scale = (0.1104, 0.1104, 0.1104)
ob_leg_r.lineart.crease_threshold = 0.0
ob_armature.location = (0.0, 0.0, 0.8404)
ob_armature.show_in_front = True
ob_armature.lineart.crease_threshold = 0.0
ob_arm_l_002.location = (0.6091, -0.07061, 1.454)
ob_arm_l_002.rotation_euler = (-1.344e-07, -1.571, 0.0)
ob_arm_l_002.scale = (0.1104, 0.1104, 0.1104)
ob_arm_l_002.lineart.crease_threshold = 0.0
ob_arm_l_001.location = (-0.6091, -0.07061, 1.454)
ob_arm_l_001.rotation_euler = (-1.344e-07, 1.571, 0.0)
ob_arm_l_001.scale = (-0.1104, 0.1104, 0.1104)
ob_arm_l_001.lineart.crease_threshold = 0.0
ob_camera.location = (7.359, -6.926, 4.958)
ob_camera.rotation_euler = (1.109, 0.0, 0.8149)
ob_camera.lock_rotations_4d = False
ob_camera.empty_display_type = 'ARROWS'
ob_camera.color = (0.0, 0.0, 0.0, 0.0)
ob_camera.display_type = 'WIRE'
ob_camera.lineart.crease_threshold = 0.0
ob_light.location = (4.076, 1.005, 5.904)
ob_light.rotation_euler = (0.6503, 0.05522, 1.866)
ob_light.lock_rotations_4d = False
ob_light.empty_display_type = 'ARROWS'
ob_light.color = (0.0, 0.0, 0.0, 0.0)
ob_light.lineart.crease_threshold = 0.0

# ---- collection membership
col_sable.objects.link(ob_head)
col_sable.objects.link(ob_torso)
col_sable.objects.link(ob_tail)
col_sable.objects.link(ob_leg_l)
col_sable.objects.link(ob_arm_l)
col_sable.objects.link(ob_leg_r)
col_sable.objects.link(ob_armature)
col_sable.objects.link(ob_arm_l_002)
col_sable.objects.link(ob_arm_l_001)
col_render.objects.link(ob_camera)
col_render.objects.link(ob_light)

# ---- scene / render settings (as saved in the file)
scene.camera = ob_camera
scene.frame_start = 1; scene.frame_end = 250; scene.frame_set(250)
scene.render.engine = 'BLENDER_EEVEE_NEXT'
scene.cycles.use_denoising = False
scene.cycles.samples = 128
scene.cycles.sampling_pattern = 'TABULATED_SOBOL'
scene.cycles.use_adaptive_sampling = False
scene.cycles.use_light_tree = False
scene.view_settings.view_transform = 'Filmic'
bpy.context.view_layer.update()
